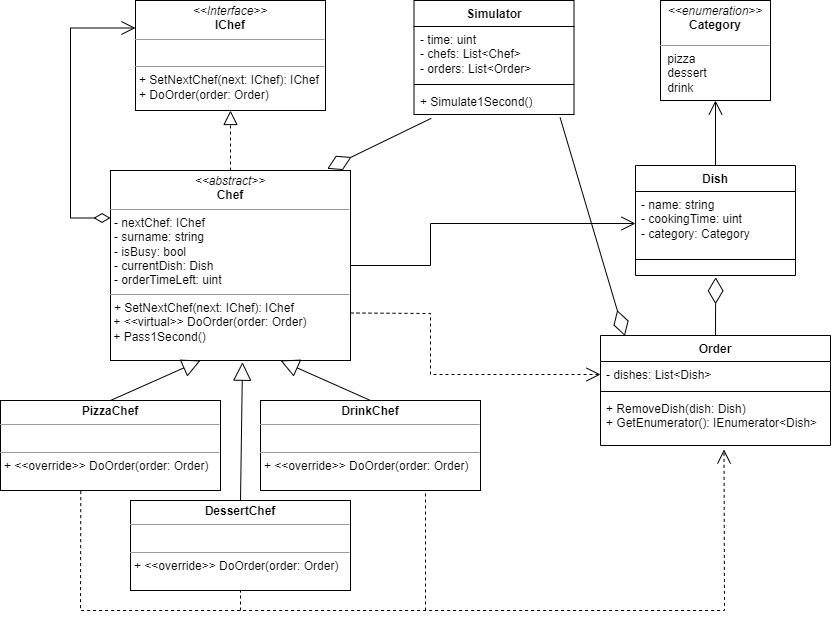

The diagram above was exported from draw.io. Its source (the exported page's mxGraphModel, read from the mxfile embedded in the PNG):
<mxGraphModel dx="1050" dy="581" grid="1" gridSize="10" guides="1" tooltips="1" connect="1" arrows="1" fold="1" page="1" pageScale="1" pageWidth="827" pageHeight="1169" math="0" shadow="0">
  <root>
    <mxCell id="WIyWlLk6GJQsqaUBKTNV-0" />
    <mxCell id="WIyWlLk6GJQsqaUBKTNV-1" parent="WIyWlLk6GJQsqaUBKTNV-0" />
    <mxCell id="UVXBPbd2pvCbfxK3AkgX-1" value="&lt;p style=&quot;margin:0px;margin-top:4px;text-align:center;&quot;&gt;&lt;i&gt;&amp;lt;&amp;lt;Interface&amp;gt;&amp;gt;&lt;/i&gt;&lt;br&gt;&lt;b&gt;IChef&lt;/b&gt;&lt;/p&gt;&lt;hr size=&quot;1&quot;&gt;&lt;p style=&quot;margin:0px;margin-left:4px;&quot;&gt;&lt;br&gt;&lt;/p&gt;&lt;hr size=&quot;1&quot;&gt;&lt;p style=&quot;margin:0px;margin-left:4px;&quot;&gt;+ SetNextChef(next: IChef): IChef&lt;br&gt;+ DoOrder(order: Order)&lt;/p&gt;" style="verticalAlign=top;align=left;overflow=fill;fontSize=12;fontFamily=Helvetica;html=1;whiteSpace=wrap;" parent="WIyWlLk6GJQsqaUBKTNV-1" vertex="1">
      <mxGeometry x="135" y="20" width="190" height="110" as="geometry" />
    </mxCell>
    <mxCell id="UVXBPbd2pvCbfxK3AkgX-3" value="&lt;p style=&quot;margin:0px;margin-top:4px;text-align:center;&quot;&gt;&lt;i&gt;&amp;lt;&amp;lt;abstract&amp;gt;&amp;gt;&lt;/i&gt;&lt;br&gt;&lt;b&gt;Chef&lt;/b&gt;&lt;/p&gt;&lt;hr size=&quot;1&quot;&gt;&lt;p style=&quot;margin:0px;margin-left:4px;&quot;&gt;- nextChef: IChef&lt;br&gt;- surname: string&lt;/p&gt;&lt;p style=&quot;margin:0px;margin-left:4px;&quot;&gt;- isBusy: bool&lt;/p&gt;&lt;p style=&quot;margin:0px;margin-left:4px;&quot;&gt;- currentDish: Dish&lt;/p&gt;&lt;p style=&quot;margin:0px;margin-left:4px;&quot;&gt;- orderTimeLeft: uint&lt;/p&gt;&lt;hr size=&quot;1&quot;&gt;&lt;p style=&quot;margin:0px;margin-left:4px;&quot;&gt;&lt;span style=&quot;background-color: initial;&quot;&gt;+ SetNextChef(next: IChef): IChef&lt;/span&gt;&lt;br&gt;&lt;/p&gt;&amp;nbsp;+ &amp;lt;&amp;lt;virtual&amp;gt;&amp;gt;&amp;nbsp;DoOrder(order: Order)&lt;br&gt;&amp;nbsp;+ Pass1Second()" style="verticalAlign=top;align=left;overflow=fill;fontSize=12;fontFamily=Helvetica;html=1;whiteSpace=wrap;" parent="WIyWlLk6GJQsqaUBKTNV-1" vertex="1">
      <mxGeometry x="110" y="190" width="240" height="190" as="geometry" />
    </mxCell>
    <mxCell id="UVXBPbd2pvCbfxK3AkgX-4" value="" style="endArrow=block;dashed=1;endFill=0;endSize=12;html=1;rounded=0;entryX=0.5;entryY=1;entryDx=0;entryDy=0;exitX=0.5;exitY=0;exitDx=0;exitDy=0;" parent="WIyWlLk6GJQsqaUBKTNV-1" source="UVXBPbd2pvCbfxK3AkgX-3" target="UVXBPbd2pvCbfxK3AkgX-1" edge="1">
      <mxGeometry width="160" relative="1" as="geometry">
        <mxPoint x="140" y="260" as="sourcePoint" />
        <mxPoint x="300" y="260" as="targetPoint" />
      </mxGeometry>
    </mxCell>
    <mxCell id="UVXBPbd2pvCbfxK3AkgX-5" value="&lt;p style=&quot;margin:0px;margin-top:4px;text-align:center;&quot;&gt;&lt;b&gt;PizzaChef&lt;/b&gt;&lt;/p&gt;&lt;hr size=&quot;1&quot;&gt;&lt;p style=&quot;margin:0px;margin-left:4px;&quot;&gt;&lt;br&gt;&lt;/p&gt;&lt;hr size=&quot;1&quot;&gt;&lt;p style=&quot;margin:0px;margin-left:4px;&quot;&gt;+ &amp;lt;&amp;lt;override&amp;gt;&amp;gt;&amp;nbsp;DoOrder(order: Order)&lt;br&gt;&lt;/p&gt;" style="verticalAlign=top;align=left;overflow=fill;fontSize=12;fontFamily=Helvetica;html=1;whiteSpace=wrap;" parent="WIyWlLk6GJQsqaUBKTNV-1" vertex="1">
      <mxGeometry y="420" width="220" height="90" as="geometry" />
    </mxCell>
    <mxCell id="UVXBPbd2pvCbfxK3AkgX-6" value="&lt;p style=&quot;margin:0px;margin-top:4px;text-align:center;&quot;&gt;&lt;b&gt;DrinkChef&lt;/b&gt;&lt;/p&gt;&lt;hr size=&quot;1&quot;&gt;&lt;p style=&quot;margin:0px;margin-left:4px;&quot;&gt;&lt;br&gt;&lt;/p&gt;&lt;hr size=&quot;1&quot;&gt;&lt;p style=&quot;margin:0px;margin-left:4px;&quot;&gt;+ &amp;lt;&amp;lt;override&amp;gt;&amp;gt;&amp;nbsp;DoOrder(order: Order)&lt;br&gt;&lt;/p&gt;" style="verticalAlign=top;align=left;overflow=fill;fontSize=12;fontFamily=Helvetica;html=1;whiteSpace=wrap;" parent="WIyWlLk6GJQsqaUBKTNV-1" vertex="1">
      <mxGeometry x="260" y="420" width="220" height="90" as="geometry" />
    </mxCell>
    <mxCell id="UVXBPbd2pvCbfxK3AkgX-7" value="&lt;p style=&quot;margin:0px;margin-top:4px;text-align:center;&quot;&gt;&lt;b&gt;DessertChef&lt;/b&gt;&lt;/p&gt;&lt;hr size=&quot;1&quot;&gt;&lt;p style=&quot;margin:0px;margin-left:4px;&quot;&gt;&lt;br&gt;&lt;/p&gt;&lt;hr size=&quot;1&quot;&gt;&lt;p style=&quot;margin:0px;margin-left:4px;&quot;&gt;+ &amp;lt;&amp;lt;override&amp;gt;&amp;gt;&amp;nbsp;DoOrder(order: Order)&lt;br&gt;&lt;/p&gt;" style="verticalAlign=top;align=left;overflow=fill;fontSize=12;fontFamily=Helvetica;html=1;whiteSpace=wrap;" parent="WIyWlLk6GJQsqaUBKTNV-1" vertex="1">
      <mxGeometry x="130" y="520" width="220" height="90" as="geometry" />
    </mxCell>
    <mxCell id="UVXBPbd2pvCbfxK3AkgX-8" value="" style="endArrow=block;endSize=16;endFill=0;html=1;rounded=0;entryX=0.55;entryY=1.009;entryDx=0;entryDy=0;entryPerimeter=0;exitX=0.5;exitY=0;exitDx=0;exitDy=0;" parent="WIyWlLk6GJQsqaUBKTNV-1" source="UVXBPbd2pvCbfxK3AkgX-7" target="UVXBPbd2pvCbfxK3AkgX-3" edge="1">
      <mxGeometry width="160" relative="1" as="geometry">
        <mxPoint x="200" y="460" as="sourcePoint" />
        <mxPoint x="240" y="400" as="targetPoint" />
      </mxGeometry>
    </mxCell>
    <mxCell id="UVXBPbd2pvCbfxK3AkgX-9" value="" style="endArrow=block;endSize=16;endFill=0;html=1;rounded=0;exitX=0.5;exitY=0;exitDx=0;exitDy=0;" parent="WIyWlLk6GJQsqaUBKTNV-1" source="UVXBPbd2pvCbfxK3AkgX-5" edge="1">
      <mxGeometry width="160" relative="1" as="geometry">
        <mxPoint x="160" y="440" as="sourcePoint" />
        <mxPoint x="200" y="380" as="targetPoint" />
      </mxGeometry>
    </mxCell>
    <mxCell id="UVXBPbd2pvCbfxK3AkgX-10" value="" style="endArrow=block;endSize=16;endFill=0;html=1;rounded=0;exitX=0.5;exitY=0;exitDx=0;exitDy=0;" parent="WIyWlLk6GJQsqaUBKTNV-1" source="UVXBPbd2pvCbfxK3AkgX-6" edge="1">
      <mxGeometry width="160" relative="1" as="geometry">
        <mxPoint x="240" y="440" as="sourcePoint" />
        <mxPoint x="280" y="380" as="targetPoint" />
      </mxGeometry>
    </mxCell>
    <mxCell id="UVXBPbd2pvCbfxK3AkgX-11" value="" style="endArrow=open;html=1;endSize=12;startArrow=diamondThin;startSize=14;startFill=0;edgeStyle=orthogonalEdgeStyle;align=left;verticalAlign=bottom;rounded=0;entryX=0;entryY=0.25;entryDx=0;entryDy=0;exitX=0;exitY=0.25;exitDx=0;exitDy=0;" parent="WIyWlLk6GJQsqaUBKTNV-1" source="UVXBPbd2pvCbfxK3AkgX-3" target="UVXBPbd2pvCbfxK3AkgX-1" edge="1">
      <mxGeometry x="-1" y="22" relative="1" as="geometry">
        <mxPoint x="90" y="200" as="sourcePoint" />
        <mxPoint x="490" y="310" as="targetPoint" />
        <Array as="points">
          <mxPoint x="70" y="238" />
          <mxPoint x="70" y="48" />
        </Array>
        <mxPoint x="-12" y="-20" as="offset" />
      </mxGeometry>
    </mxCell>
    <mxCell id="UVXBPbd2pvCbfxK3AkgX-13" value="Dish" style="swimlane;fontStyle=1;align=center;verticalAlign=top;childLayout=stackLayout;horizontal=1;startSize=26;horizontalStack=0;resizeParent=1;resizeParentMax=0;resizeLast=0;collapsible=1;marginBottom=0;whiteSpace=wrap;html=1;" parent="WIyWlLk6GJQsqaUBKTNV-1" vertex="1">
      <mxGeometry x="635" y="185" width="160" height="110" as="geometry" />
    </mxCell>
    <mxCell id="UVXBPbd2pvCbfxK3AkgX-14" value="- name: string&lt;br&gt;- cookingTime: uint&lt;br&gt;- category: Category" style="text;strokeColor=none;fillColor=none;align=left;verticalAlign=top;spacingLeft=4;spacingRight=4;overflow=hidden;rotatable=0;points=[[0,0.5],[1,0.5]];portConstraint=eastwest;whiteSpace=wrap;html=1;" parent="UVXBPbd2pvCbfxK3AkgX-13" vertex="1">
      <mxGeometry y="26" width="160" height="64" as="geometry" />
    </mxCell>
    <mxCell id="UVXBPbd2pvCbfxK3AkgX-15" value="" style="line;strokeWidth=1;fillColor=none;align=left;verticalAlign=middle;spacingTop=-1;spacingLeft=3;spacingRight=3;rotatable=0;labelPosition=right;points=[];portConstraint=eastwest;strokeColor=inherit;" parent="UVXBPbd2pvCbfxK3AkgX-13" vertex="1">
      <mxGeometry y="90" width="160" height="8" as="geometry" />
    </mxCell>
    <mxCell id="UVXBPbd2pvCbfxK3AkgX-16" value="&amp;nbsp;" style="text;strokeColor=none;fillColor=none;align=left;verticalAlign=top;spacingLeft=4;spacingRight=4;overflow=hidden;rotatable=0;points=[[0,0.5],[1,0.5]];portConstraint=eastwest;whiteSpace=wrap;html=1;" parent="UVXBPbd2pvCbfxK3AkgX-13" vertex="1">
      <mxGeometry y="98" width="160" height="12" as="geometry" />
    </mxCell>
    <mxCell id="UVXBPbd2pvCbfxK3AkgX-17" value="Order" style="swimlane;fontStyle=1;align=center;verticalAlign=top;childLayout=stackLayout;horizontal=1;startSize=26;horizontalStack=0;resizeParent=1;resizeParentMax=0;resizeLast=0;collapsible=1;marginBottom=0;whiteSpace=wrap;html=1;" parent="WIyWlLk6GJQsqaUBKTNV-1" vertex="1">
      <mxGeometry x="600" y="355" width="230" height="110" as="geometry" />
    </mxCell>
    <mxCell id="UVXBPbd2pvCbfxK3AkgX-18" value="- dishes:&amp;nbsp;List&amp;lt;Dish&amp;gt;" style="text;strokeColor=none;fillColor=none;align=left;verticalAlign=top;spacingLeft=4;spacingRight=4;overflow=hidden;rotatable=0;points=[[0,0.5],[1,0.5]];portConstraint=eastwest;whiteSpace=wrap;html=1;" parent="UVXBPbd2pvCbfxK3AkgX-17" vertex="1">
      <mxGeometry y="26" width="230" height="26" as="geometry" />
    </mxCell>
    <mxCell id="UVXBPbd2pvCbfxK3AkgX-19" value="" style="line;strokeWidth=1;fillColor=none;align=left;verticalAlign=middle;spacingTop=-1;spacingLeft=3;spacingRight=3;rotatable=0;labelPosition=right;points=[];portConstraint=eastwest;strokeColor=inherit;" parent="UVXBPbd2pvCbfxK3AkgX-17" vertex="1">
      <mxGeometry y="52" width="230" height="8" as="geometry" />
    </mxCell>
    <mxCell id="UVXBPbd2pvCbfxK3AkgX-20" value="+ RemoveDish(dish: Dish)&lt;br&gt;+&amp;nbsp;GetEnumerator():&amp;nbsp;IEnumerator&amp;lt;Dish&amp;gt;" style="text;strokeColor=none;fillColor=none;align=left;verticalAlign=top;spacingLeft=4;spacingRight=4;overflow=hidden;rotatable=0;points=[[0,0.5],[1,0.5]];portConstraint=eastwest;whiteSpace=wrap;html=1;" parent="UVXBPbd2pvCbfxK3AkgX-17" vertex="1">
      <mxGeometry y="60" width="230" height="50" as="geometry" />
    </mxCell>
    <mxCell id="UVXBPbd2pvCbfxK3AkgX-21" value="Simulator" style="swimlane;fontStyle=1;align=center;verticalAlign=top;childLayout=stackLayout;horizontal=1;startSize=26;horizontalStack=0;resizeParent=1;resizeParentMax=0;resizeLast=0;collapsible=1;marginBottom=0;whiteSpace=wrap;html=1;" parent="WIyWlLk6GJQsqaUBKTNV-1" vertex="1">
      <mxGeometry x="413.5" y="20" width="160" height="114" as="geometry" />
    </mxCell>
    <mxCell id="UVXBPbd2pvCbfxK3AkgX-22" value="- time: uint&lt;br&gt;- chefs:&amp;nbsp;List&amp;lt;Chef&amp;gt;&lt;br&gt;- orders:&amp;nbsp;List&amp;lt;Order&amp;gt;" style="text;strokeColor=none;fillColor=none;align=left;verticalAlign=top;spacingLeft=4;spacingRight=4;overflow=hidden;rotatable=0;points=[[0,0.5],[1,0.5]];portConstraint=eastwest;whiteSpace=wrap;html=1;" parent="UVXBPbd2pvCbfxK3AkgX-21" vertex="1">
      <mxGeometry y="26" width="160" height="54" as="geometry" />
    </mxCell>
    <mxCell id="UVXBPbd2pvCbfxK3AkgX-23" value="" style="line;strokeWidth=1;fillColor=none;align=left;verticalAlign=middle;spacingTop=-1;spacingLeft=3;spacingRight=3;rotatable=0;labelPosition=right;points=[];portConstraint=eastwest;strokeColor=inherit;" parent="UVXBPbd2pvCbfxK3AkgX-21" vertex="1">
      <mxGeometry y="80" width="160" height="8" as="geometry" />
    </mxCell>
    <mxCell id="UVXBPbd2pvCbfxK3AkgX-24" value="+ Simulate1Second()" style="text;strokeColor=none;fillColor=none;align=left;verticalAlign=top;spacingLeft=4;spacingRight=4;overflow=hidden;rotatable=0;points=[[0,0.5],[1,0.5]];portConstraint=eastwest;whiteSpace=wrap;html=1;" parent="UVXBPbd2pvCbfxK3AkgX-21" vertex="1">
      <mxGeometry y="88" width="160" height="26" as="geometry" />
    </mxCell>
    <mxCell id="UVXBPbd2pvCbfxK3AkgX-25" value="&lt;p style=&quot;margin: 4px 0px 0px;&quot;&gt;&lt;/p&gt;&lt;div style=&quot;text-align: center;&quot;&gt;&lt;i style=&quot;background-color: initial;&quot;&gt;&amp;lt;&amp;lt;enumeration&amp;gt;&amp;gt;&lt;/i&gt;&lt;/div&gt;&lt;b&gt;&lt;div style=&quot;text-align: center;&quot;&gt;&lt;b style=&quot;background-color: initial;&quot;&gt;Category&lt;/b&gt;&lt;/div&gt;&lt;/b&gt;&lt;p&gt;&lt;/p&gt;&lt;hr size=&quot;1&quot;&gt;&lt;p style=&quot;margin:0px;margin-left:4px;&quot;&gt;&amp;nbsp;pizza&lt;/p&gt;&lt;p style=&quot;margin:0px;margin-left:4px;&quot;&gt;&amp;nbsp;dessert&lt;/p&gt;&lt;p style=&quot;margin:0px;margin-left:4px;&quot;&gt;&amp;nbsp;drink&lt;/p&gt;&lt;p style=&quot;margin:0px;margin-left:4px;&quot;&gt;&lt;br&gt;&lt;/p&gt;" style="verticalAlign=top;align=left;overflow=fill;fontSize=12;fontFamily=Helvetica;html=1;whiteSpace=wrap;" parent="WIyWlLk6GJQsqaUBKTNV-1" vertex="1">
      <mxGeometry x="660" y="20" width="110" height="100" as="geometry" />
    </mxCell>
    <mxCell id="UVXBPbd2pvCbfxK3AkgX-26" value="" style="endArrow=open;endFill=1;endSize=12;html=1;rounded=0;exitX=0.5;exitY=0;exitDx=0;exitDy=0;entryX=0.5;entryY=1;entryDx=0;entryDy=0;" parent="WIyWlLk6GJQsqaUBKTNV-1" source="UVXBPbd2pvCbfxK3AkgX-13" target="UVXBPbd2pvCbfxK3AkgX-25" edge="1">
      <mxGeometry width="160" relative="1" as="geometry">
        <mxPoint x="490" y="305" as="sourcePoint" />
        <mxPoint x="650" y="305" as="targetPoint" />
      </mxGeometry>
    </mxCell>
    <mxCell id="UVXBPbd2pvCbfxK3AkgX-28" value="" style="endArrow=diamondThin;endFill=0;endSize=24;html=1;rounded=0;exitX=0.5;exitY=0;exitDx=0;exitDy=0;entryX=0.501;entryY=1.15;entryDx=0;entryDy=0;entryPerimeter=0;" parent="WIyWlLk6GJQsqaUBKTNV-1" source="UVXBPbd2pvCbfxK3AkgX-17" target="UVXBPbd2pvCbfxK3AkgX-16" edge="1">
      <mxGeometry width="160" relative="1" as="geometry">
        <mxPoint x="490" y="305" as="sourcePoint" />
        <mxPoint x="750" y="325" as="targetPoint" />
      </mxGeometry>
    </mxCell>
    <mxCell id="775ABj2wFiN0QVYe5enJ-0" value="" style="endArrow=diamondThin;endFill=0;endSize=24;html=1;rounded=0;exitX=0.913;exitY=1.115;exitDx=0;exitDy=0;entryX=0.106;entryY=0.004;entryDx=0;entryDy=0;entryPerimeter=0;exitPerimeter=0;" parent="WIyWlLk6GJQsqaUBKTNV-1" source="UVXBPbd2pvCbfxK3AkgX-24" target="UVXBPbd2pvCbfxK3AkgX-17" edge="1">
      <mxGeometry width="160" relative="1" as="geometry">
        <mxPoint x="795" y="370" as="sourcePoint" />
        <mxPoint x="795" y="312" as="targetPoint" />
      </mxGeometry>
    </mxCell>
    <mxCell id="775ABj2wFiN0QVYe5enJ-1" value="" style="endArrow=diamondThin;endFill=0;endSize=24;html=1;rounded=0;exitX=0.108;exitY=1.146;exitDx=0;exitDy=0;entryX=0.903;entryY=-0.009;entryDx=0;entryDy=0;entryPerimeter=0;exitPerimeter=0;" parent="WIyWlLk6GJQsqaUBKTNV-1" source="UVXBPbd2pvCbfxK3AkgX-24" target="UVXBPbd2pvCbfxK3AkgX-3" edge="1">
      <mxGeometry width="160" relative="1" as="geometry">
        <mxPoint x="805" y="380" as="sourcePoint" />
        <mxPoint x="770" y="322" as="targetPoint" />
      </mxGeometry>
    </mxCell>
    <mxCell id="609Y6ymJo2QedCRbukqv-0" value="" style="endArrow=open;endSize=12;dashed=1;html=1;rounded=0;exitX=1;exitY=0.75;exitDx=0;exitDy=0;entryX=0;entryY=0.5;entryDx=0;entryDy=0;" parent="WIyWlLk6GJQsqaUBKTNV-1" source="UVXBPbd2pvCbfxK3AkgX-3" target="UVXBPbd2pvCbfxK3AkgX-18" edge="1">
      <mxGeometry width="160" relative="1" as="geometry">
        <mxPoint x="460" y="300" as="sourcePoint" />
        <mxPoint x="620" y="300" as="targetPoint" />
        <Array as="points">
          <mxPoint x="430" y="333" />
          <mxPoint x="430" y="394" />
        </Array>
      </mxGeometry>
    </mxCell>
    <mxCell id="_5RMxxPC2MN_r0I0KA9g-0" value="" style="endArrow=open;endFill=1;endSize=12;html=1;rounded=0;exitX=1;exitY=0.5;exitDx=0;exitDy=0;entryX=0;entryY=0.5;entryDx=0;entryDy=0;" edge="1" parent="WIyWlLk6GJQsqaUBKTNV-1" source="UVXBPbd2pvCbfxK3AkgX-3" target="UVXBPbd2pvCbfxK3AkgX-14">
      <mxGeometry width="160" relative="1" as="geometry">
        <mxPoint x="460" y="300" as="sourcePoint" />
        <mxPoint x="620" y="300" as="targetPoint" />
        <Array as="points">
          <mxPoint x="430" y="285" />
          <mxPoint x="430" y="243" />
        </Array>
      </mxGeometry>
    </mxCell>
    <mxCell id="_5RMxxPC2MN_r0I0KA9g-1" value="" style="endArrow=open;endSize=12;dashed=1;html=1;rounded=0;exitX=0.365;exitY=1.007;exitDx=0;exitDy=0;exitPerimeter=0;entryX=0.537;entryY=1.08;entryDx=0;entryDy=0;entryPerimeter=0;" edge="1" parent="WIyWlLk6GJQsqaUBKTNV-1" source="UVXBPbd2pvCbfxK3AkgX-5" target="UVXBPbd2pvCbfxK3AkgX-20">
      <mxGeometry width="160" relative="1" as="geometry">
        <mxPoint x="80" y="630" as="sourcePoint" />
        <mxPoint x="720" y="650" as="targetPoint" />
        <Array as="points">
          <mxPoint x="80" y="630" />
          <mxPoint x="724" y="630" />
        </Array>
      </mxGeometry>
    </mxCell>
    <mxCell id="_5RMxxPC2MN_r0I0KA9g-3" value="" style="endArrow=none;dashed=1;html=1;rounded=0;entryX=0.5;entryY=1;entryDx=0;entryDy=0;" edge="1" parent="WIyWlLk6GJQsqaUBKTNV-1" target="UVXBPbd2pvCbfxK3AkgX-7">
      <mxGeometry width="50" height="50" relative="1" as="geometry">
        <mxPoint x="240" y="630" as="sourcePoint" />
        <mxPoint x="560" y="480" as="targetPoint" />
      </mxGeometry>
    </mxCell>
    <mxCell id="_5RMxxPC2MN_r0I0KA9g-4" value="" style="endArrow=none;dashed=1;html=1;rounded=0;entryX=0.75;entryY=1;entryDx=0;entryDy=0;" edge="1" parent="WIyWlLk6GJQsqaUBKTNV-1" target="UVXBPbd2pvCbfxK3AkgX-6">
      <mxGeometry width="50" height="50" relative="1" as="geometry">
        <mxPoint x="425" y="630" as="sourcePoint" />
        <mxPoint x="420" y="520" as="targetPoint" />
      </mxGeometry>
    </mxCell>
  </root>
</mxGraphModel>